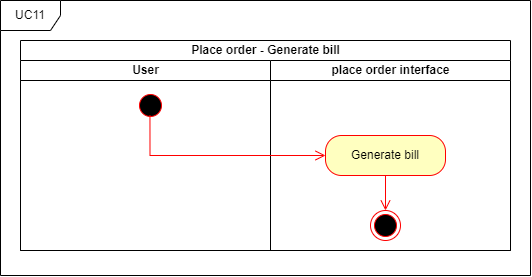

The diagram above was exported from draw.io. Its source (the exported page's mxGraphModel, read from the mxfile embedded in the PNG):
<mxGraphModel dx="2376" dy="2964" grid="1" gridSize="10" guides="1" tooltips="1" connect="1" arrows="1" fold="1" page="1" pageScale="1" pageWidth="850" pageHeight="1100" math="0" shadow="0">
  <root>
    <mxCell id="0" />
    <mxCell id="1" parent="0" />
    <mxCell id="2" value="Place order - Generate bill" style="swimlane;childLayout=stackLayout;resizeParent=1;resizeParentMax=0;startSize=20;html=1;" vertex="1" parent="1">
      <mxGeometry x="1521" y="-355" width="490" height="210" as="geometry" />
    </mxCell>
    <mxCell id="3" value="User" style="swimlane;startSize=20;html=1;" vertex="1" parent="2">
      <mxGeometry y="20" width="250" height="190" as="geometry" />
    </mxCell>
    <mxCell id="4" value="place order interface" style="swimlane;startSize=20;html=1;" vertex="1" parent="2">
      <mxGeometry x="250" y="20" width="240" height="190" as="geometry" />
    </mxCell>
    <mxCell id="5" value="UC11" style="shape=umlFrame;whiteSpace=wrap;html=1;pointerEvents=0;" vertex="1" parent="1">
      <mxGeometry x="1501" y="-395" width="530" height="275" as="geometry" />
    </mxCell>
    <mxCell id="6" value="" style="ellipse;html=1;shape=startState;fillColor=#000000;strokeColor=#ff0000;" vertex="1" parent="1">
      <mxGeometry x="1635.9999999999995" y="-305" width="30" height="30" as="geometry" />
    </mxCell>
    <mxCell id="7" value="" style="edgeStyle=orthogonalEdgeStyle;html=1;verticalAlign=bottom;endArrow=open;endSize=8;strokeColor=#ff0000;rounded=0;entryX=0;entryY=0.5;entryDx=0;entryDy=0;exitX=0.482;exitY=0.827;exitDx=0;exitDy=0;exitPerimeter=0;" edge="1" source="6" target="8" parent="1">
      <mxGeometry relative="1" as="geometry">
        <mxPoint x="1651" y="-215" as="targetPoint" />
        <mxPoint x="1651" y="-235" as="sourcePoint" />
        <Array as="points">
          <mxPoint x="1651" y="-240" />
        </Array>
      </mxGeometry>
    </mxCell>
    <mxCell id="8" value="Generate bill" style="rounded=1;whiteSpace=wrap;html=1;arcSize=40;fontColor=#000000;fillColor=#ffffc0;strokeColor=#ff0000;" vertex="1" parent="1">
      <mxGeometry x="1826" y="-260" width="120" height="40" as="geometry" />
    </mxCell>
    <mxCell id="9" value="" style="ellipse;html=1;shape=endState;fillColor=#000000;strokeColor=#ff0000;" vertex="1" parent="1">
      <mxGeometry x="1870.9999999999995" y="-185" width="30" height="30" as="geometry" />
    </mxCell>
    <mxCell id="10" value="" style="edgeStyle=orthogonalEdgeStyle;html=1;verticalAlign=bottom;endArrow=open;endSize=8;strokeColor=#ff0000;rounded=0;entryX=0.5;entryY=0;entryDx=0;entryDy=0;exitX=0.5;exitY=1;exitDx=0;exitDy=0;" edge="1" source="8" target="9" parent="1">
      <mxGeometry relative="1" as="geometry">
        <mxPoint x="1886" y="-140" as="targetPoint" />
        <mxPoint x="1651" y="-85" as="sourcePoint" />
      </mxGeometry>
    </mxCell>
  </root>
</mxGraphModel>